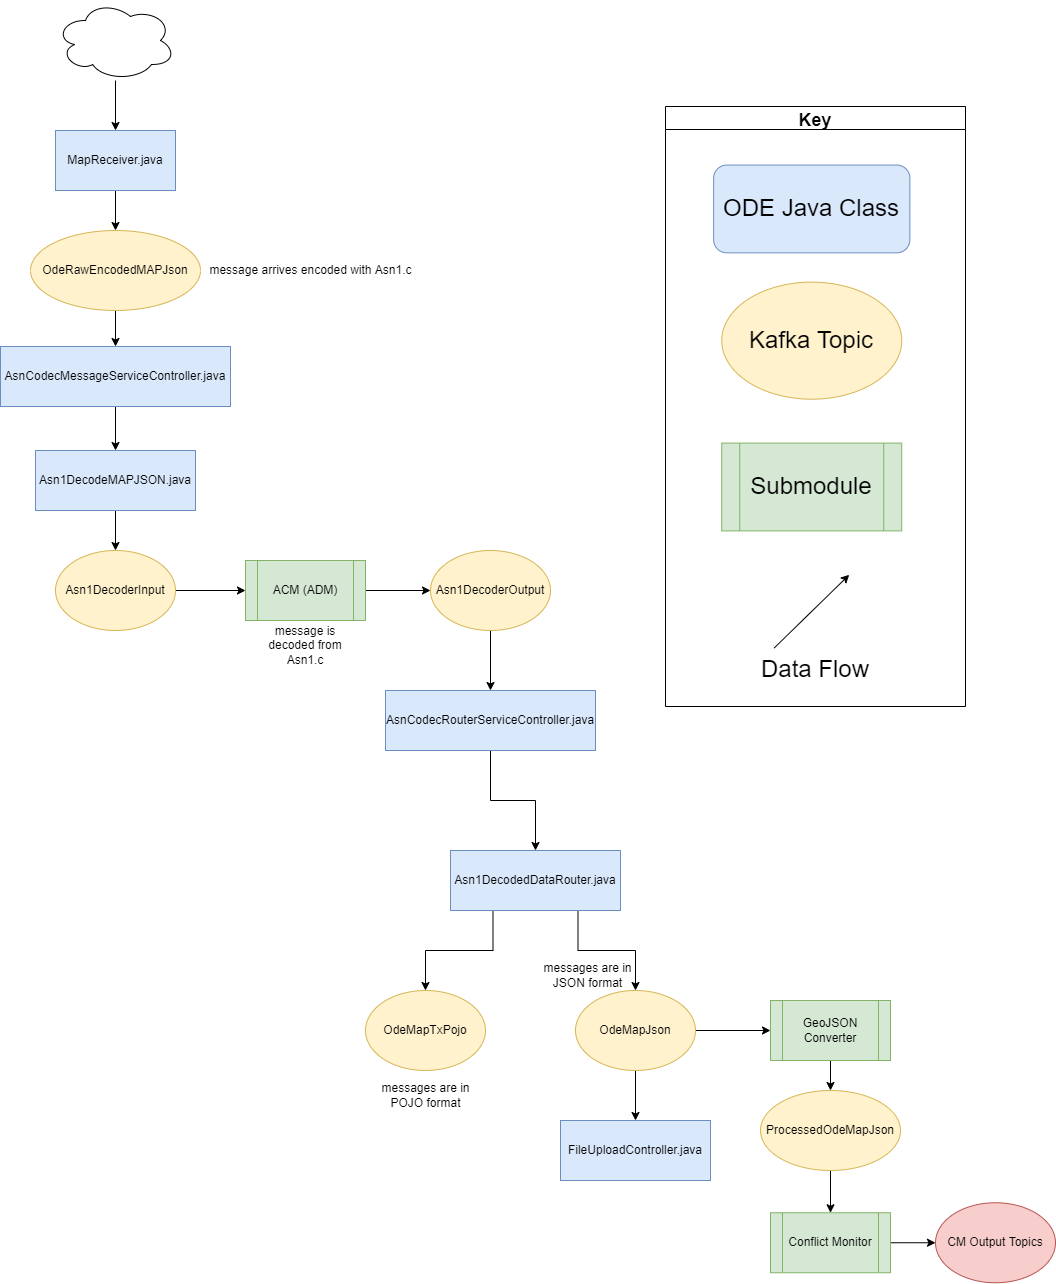

The diagram above was exported from draw.io. Its source (the exported page's mxGraphModel, read from the mxfile embedded in the PNG):
<mxGraphModel dx="2489" dy="2034" grid="1" gridSize="10" guides="1" tooltips="1" connect="1" arrows="1" fold="1" page="1" pageScale="1" pageWidth="827" pageHeight="1169" math="0" shadow="0">
  <root>
    <mxCell id="WIyWlLk6GJQsqaUBKTNV-0" />
    <mxCell id="WIyWlLk6GJQsqaUBKTNV-1" parent="WIyWlLk6GJQsqaUBKTNV-0" />
    <mxCell id="VzqX0gNSxUYhQbhme7EZ-2" style="edgeStyle=orthogonalEdgeStyle;rounded=0;orthogonalLoop=1;jettySize=auto;html=1;exitX=0.25;exitY=1;exitDx=0;exitDy=0;" parent="WIyWlLk6GJQsqaUBKTNV-1" source="8ujiRsxlkH-QBAE6qNTh-2" target="VzqX0gNSxUYhQbhme7EZ-0" edge="1">
      <mxGeometry relative="1" as="geometry" />
    </mxCell>
    <mxCell id="VzqX0gNSxUYhQbhme7EZ-3" style="edgeStyle=orthogonalEdgeStyle;rounded=0;orthogonalLoop=1;jettySize=auto;html=1;exitX=0.75;exitY=1;exitDx=0;exitDy=0;" parent="WIyWlLk6GJQsqaUBKTNV-1" source="8ujiRsxlkH-QBAE6qNTh-2" target="VzqX0gNSxUYhQbhme7EZ-1" edge="1">
      <mxGeometry relative="1" as="geometry" />
    </mxCell>
    <mxCell id="8ujiRsxlkH-QBAE6qNTh-2" value="Asn1DecodedDataRouter.java" style="rounded=0;whiteSpace=wrap;html=1;fillColor=#dae8fc;strokeColor=#6c8ebf;" parent="WIyWlLk6GJQsqaUBKTNV-1" vertex="1">
      <mxGeometry x="-35" y="-140" width="170" height="60" as="geometry" />
    </mxCell>
    <mxCell id="gxxZRGfVhdAJ79STQYsQ-20" style="edgeStyle=orthogonalEdgeStyle;rounded=0;orthogonalLoop=1;jettySize=auto;html=1;entryX=0;entryY=0.5;entryDx=0;entryDy=0;" parent="WIyWlLk6GJQsqaUBKTNV-1" source="gxxZRGfVhdAJ79STQYsQ-5" target="gxxZRGfVhdAJ79STQYsQ-19" edge="1">
      <mxGeometry relative="1" as="geometry" />
    </mxCell>
    <mxCell id="gxxZRGfVhdAJ79STQYsQ-5" value="ACM (ADM)" style="shape=process;whiteSpace=wrap;html=1;backgroundOutline=1;fillColor=#d5e8d4;strokeColor=#82b366;" parent="WIyWlLk6GJQsqaUBKTNV-1" vertex="1">
      <mxGeometry x="-240" y="-430" width="120" height="60" as="geometry" />
    </mxCell>
    <mxCell id="_VHhroGQ1N4wH_tI7Nl9-2" style="edgeStyle=orthogonalEdgeStyle;rounded=0;orthogonalLoop=1;jettySize=auto;html=1;" parent="WIyWlLk6GJQsqaUBKTNV-1" source="gxxZRGfVhdAJ79STQYsQ-9" target="gxxZRGfVhdAJ79STQYsQ-62" edge="1">
      <mxGeometry relative="1" as="geometry" />
    </mxCell>
    <mxCell id="gxxZRGfVhdAJ79STQYsQ-9" value="AsnCodecMessageServiceController.java" style="rounded=0;whiteSpace=wrap;html=1;fillColor=#dae8fc;strokeColor=#6c8ebf;" parent="WIyWlLk6GJQsqaUBKTNV-1" vertex="1">
      <mxGeometry x="-485" y="-644" width="230" height="60" as="geometry" />
    </mxCell>
    <mxCell id="gxxZRGfVhdAJ79STQYsQ-18" style="edgeStyle=orthogonalEdgeStyle;rounded=0;orthogonalLoop=1;jettySize=auto;html=1;entryX=0;entryY=0.5;entryDx=0;entryDy=0;" parent="WIyWlLk6GJQsqaUBKTNV-1" source="gxxZRGfVhdAJ79STQYsQ-13" target="gxxZRGfVhdAJ79STQYsQ-5" edge="1">
      <mxGeometry relative="1" as="geometry" />
    </mxCell>
    <mxCell id="gxxZRGfVhdAJ79STQYsQ-13" value="Asn1DecoderInput" style="ellipse;whiteSpace=wrap;html=1;fillColor=#fff2cc;strokeColor=#d6b656;" parent="WIyWlLk6GJQsqaUBKTNV-1" vertex="1">
      <mxGeometry x="-430" y="-440" width="120" height="80" as="geometry" />
    </mxCell>
    <mxCell id="gxxZRGfVhdAJ79STQYsQ-116" style="edgeStyle=orthogonalEdgeStyle;rounded=0;orthogonalLoop=1;jettySize=auto;html=1;" parent="WIyWlLk6GJQsqaUBKTNV-1" source="gxxZRGfVhdAJ79STQYsQ-19" target="gxxZRGfVhdAJ79STQYsQ-105" edge="1">
      <mxGeometry relative="1" as="geometry" />
    </mxCell>
    <mxCell id="gxxZRGfVhdAJ79STQYsQ-19" value="Asn1DecoderOutput" style="ellipse;whiteSpace=wrap;html=1;fillColor=#fff2cc;strokeColor=#d6b656;" parent="WIyWlLk6GJQsqaUBKTNV-1" vertex="1">
      <mxGeometry x="-55" y="-440" width="120" height="80" as="geometry" />
    </mxCell>
    <mxCell id="gxxZRGfVhdAJ79STQYsQ-57" style="edgeStyle=orthogonalEdgeStyle;rounded=0;orthogonalLoop=1;jettySize=auto;html=1;entryX=0.5;entryY=0;entryDx=0;entryDy=0;" parent="WIyWlLk6GJQsqaUBKTNV-1" source="gxxZRGfVhdAJ79STQYsQ-58" target="gxxZRGfVhdAJ79STQYsQ-60" edge="1">
      <mxGeometry relative="1" as="geometry" />
    </mxCell>
    <mxCell id="gxxZRGfVhdAJ79STQYsQ-58" value="MapReceiver.java" style="rounded=0;whiteSpace=wrap;html=1;fillColor=#dae8fc;strokeColor=#6c8ebf;" parent="WIyWlLk6GJQsqaUBKTNV-1" vertex="1">
      <mxGeometry x="-430" y="-860" width="120" height="60" as="geometry" />
    </mxCell>
    <mxCell id="_VHhroGQ1N4wH_tI7Nl9-1" style="edgeStyle=orthogonalEdgeStyle;rounded=0;orthogonalLoop=1;jettySize=auto;html=1;" parent="WIyWlLk6GJQsqaUBKTNV-1" source="gxxZRGfVhdAJ79STQYsQ-60" target="gxxZRGfVhdAJ79STQYsQ-9" edge="1">
      <mxGeometry relative="1" as="geometry" />
    </mxCell>
    <mxCell id="gxxZRGfVhdAJ79STQYsQ-60" value="OdeRawEncodedMAPJson" style="ellipse;whiteSpace=wrap;html=1;fillColor=#fff2cc;strokeColor=#d6b656;" parent="WIyWlLk6GJQsqaUBKTNV-1" vertex="1">
      <mxGeometry x="-455" y="-760" width="170" height="80" as="geometry" />
    </mxCell>
    <mxCell id="gxxZRGfVhdAJ79STQYsQ-65" style="edgeStyle=orthogonalEdgeStyle;rounded=0;orthogonalLoop=1;jettySize=auto;html=1;entryX=0.5;entryY=0;entryDx=0;entryDy=0;" parent="WIyWlLk6GJQsqaUBKTNV-1" source="gxxZRGfVhdAJ79STQYsQ-62" target="gxxZRGfVhdAJ79STQYsQ-13" edge="1">
      <mxGeometry relative="1" as="geometry" />
    </mxCell>
    <mxCell id="gxxZRGfVhdAJ79STQYsQ-62" value="Asn1DecodeMAPJSON.java" style="rounded=0;whiteSpace=wrap;html=1;fillColor=#dae8fc;strokeColor=#6c8ebf;" parent="WIyWlLk6GJQsqaUBKTNV-1" vertex="1">
      <mxGeometry x="-450" y="-540" width="160" height="60" as="geometry" />
    </mxCell>
    <mxCell id="gxxZRGfVhdAJ79STQYsQ-108" style="edgeStyle=orthogonalEdgeStyle;rounded=0;orthogonalLoop=1;jettySize=auto;html=1;entryX=0.5;entryY=0;entryDx=0;entryDy=0;exitX=0.5;exitY=1;exitDx=0;exitDy=0;" parent="WIyWlLk6GJQsqaUBKTNV-1" source="gxxZRGfVhdAJ79STQYsQ-105" target="8ujiRsxlkH-QBAE6qNTh-2" edge="1">
      <mxGeometry relative="1" as="geometry" />
    </mxCell>
    <mxCell id="gxxZRGfVhdAJ79STQYsQ-105" value="AsnCodecRouterServiceController.java" style="rounded=0;whiteSpace=wrap;html=1;fillColor=#dae8fc;strokeColor=#6c8ebf;" parent="WIyWlLk6GJQsqaUBKTNV-1" vertex="1">
      <mxGeometry x="-100" y="-300" width="210" height="60" as="geometry" />
    </mxCell>
    <mxCell id="_VHhroGQ1N4wH_tI7Nl9-0" style="edgeStyle=orthogonalEdgeStyle;rounded=0;orthogonalLoop=1;jettySize=auto;html=1;" parent="WIyWlLk6GJQsqaUBKTNV-1" source="jXXAGItoZEFWX7bIlFFn-11" target="gxxZRGfVhdAJ79STQYsQ-58" edge="1">
      <mxGeometry relative="1" as="geometry" />
    </mxCell>
    <mxCell id="jXXAGItoZEFWX7bIlFFn-11" value="" style="ellipse;shape=cloud;whiteSpace=wrap;html=1;" parent="WIyWlLk6GJQsqaUBKTNV-1" vertex="1">
      <mxGeometry x="-430" y="-990" width="120" height="80" as="geometry" />
    </mxCell>
    <mxCell id="_VHhroGQ1N4wH_tI7Nl9-4" value="" style="group" parent="WIyWlLk6GJQsqaUBKTNV-1" vertex="1" connectable="0">
      <mxGeometry x="180" y="-884" width="300" height="600" as="geometry" />
    </mxCell>
    <mxCell id="_VHhroGQ1N4wH_tI7Nl9-5" value="&lt;font style=&quot;font-size: 24px&quot;&gt;Submodule&lt;/font&gt;" style="shape=process;whiteSpace=wrap;html=1;backgroundOutline=1;fillColor=#d5e8d4;strokeColor=#82b366;labelBackgroundColor=none;" parent="_VHhroGQ1N4wH_tI7Nl9-4" vertex="1">
      <mxGeometry x="56.25" y="336.5853658536585" width="180" height="87.80487804878048" as="geometry" />
    </mxCell>
    <mxCell id="_VHhroGQ1N4wH_tI7Nl9-6" value="Key" style="swimlane;labelBackgroundColor=none;fontSize=18;" parent="_VHhroGQ1N4wH_tI7Nl9-4" vertex="1">
      <mxGeometry width="299.99999999999994" height="600" as="geometry" />
    </mxCell>
    <mxCell id="_VHhroGQ1N4wH_tI7Nl9-8" value="" style="endArrow=classic;html=1;rounded=0;labelBackgroundColor=none;" parent="_VHhroGQ1N4wH_tI7Nl9-6" edge="1">
      <mxGeometry width="50" height="50" relative="1" as="geometry">
        <mxPoint x="108.75" y="541.4634146341463" as="sourcePoint" />
        <mxPoint x="183.74999999999997" y="468.29268292682923" as="targetPoint" />
      </mxGeometry>
    </mxCell>
    <mxCell id="_VHhroGQ1N4wH_tI7Nl9-9" value="&lt;font style=&quot;font-size: 24px&quot;&gt;Kafka Topic&lt;/font&gt;" style="ellipse;whiteSpace=wrap;html=1;fillColor=#fff2cc;strokeColor=#d6b656;labelBackgroundColor=none;" parent="_VHhroGQ1N4wH_tI7Nl9-6" vertex="1">
      <mxGeometry x="56.25" y="175.60975609756096" width="180" height="117.07317073170731" as="geometry" />
    </mxCell>
    <mxCell id="_VHhroGQ1N4wH_tI7Nl9-10" value="&lt;font style=&quot;font-size: 24px&quot;&gt;ODE Java Class&lt;/font&gt;" style="rounded=1;whiteSpace=wrap;html=1;fillColor=#dae8fc;strokeColor=#6c8ebf;labelBackgroundColor=none;" parent="_VHhroGQ1N4wH_tI7Nl9-6" vertex="1">
      <mxGeometry x="48.13" y="58.54" width="196.25" height="87.8" as="geometry" />
    </mxCell>
    <mxCell id="OYyFW5qYjDA_U_2kRjRC-9" value="FileUploadController.java" style="whiteSpace=wrap;html=1;fillColor=#dae8fc;strokeColor=#6c8ebf;" parent="WIyWlLk6GJQsqaUBKTNV-1" vertex="1">
      <mxGeometry x="75" y="130" width="150" height="60" as="geometry" />
    </mxCell>
    <mxCell id="VzqX0gNSxUYhQbhme7EZ-0" value="OdeMapTxPojo" style="ellipse;whiteSpace=wrap;html=1;fillColor=#fff2cc;strokeColor=#d6b656;" parent="WIyWlLk6GJQsqaUBKTNV-1" vertex="1">
      <mxGeometry x="-120" width="120" height="80" as="geometry" />
    </mxCell>
    <mxCell id="VzqX0gNSxUYhQbhme7EZ-4" style="edgeStyle=orthogonalEdgeStyle;rounded=0;orthogonalLoop=1;jettySize=auto;html=1;" parent="WIyWlLk6GJQsqaUBKTNV-1" source="VzqX0gNSxUYhQbhme7EZ-1" target="OYyFW5qYjDA_U_2kRjRC-9" edge="1">
      <mxGeometry relative="1" as="geometry" />
    </mxCell>
    <mxCell id="moMMGJg8A3m-sRt-z_u--7" style="edgeStyle=orthogonalEdgeStyle;rounded=0;orthogonalLoop=1;jettySize=auto;html=1;" edge="1" parent="WIyWlLk6GJQsqaUBKTNV-1" source="VzqX0gNSxUYhQbhme7EZ-1" target="moMMGJg8A3m-sRt-z_u--1">
      <mxGeometry relative="1" as="geometry" />
    </mxCell>
    <mxCell id="VzqX0gNSxUYhQbhme7EZ-1" value="OdeMapJson" style="ellipse;whiteSpace=wrap;html=1;fillColor=#fff2cc;strokeColor=#d6b656;" parent="WIyWlLk6GJQsqaUBKTNV-1" vertex="1">
      <mxGeometry x="90" width="120" height="80" as="geometry" />
    </mxCell>
    <mxCell id="d2JB9219ZVDNDpsMq0my-0" value="message arrives encoded with Asn1.c" style="text;html=1;align=center;verticalAlign=middle;resizable=0;points=[];autosize=1;strokeColor=none;fillColor=none;" parent="WIyWlLk6GJQsqaUBKTNV-1" vertex="1">
      <mxGeometry x="-285" y="-730" width="220" height="20" as="geometry" />
    </mxCell>
    <mxCell id="d2JB9219ZVDNDpsMq0my-1" value="message is decoded from Asn1.c" style="text;html=1;strokeColor=none;fillColor=none;align=center;verticalAlign=middle;whiteSpace=wrap;rounded=0;" parent="WIyWlLk6GJQsqaUBKTNV-1" vertex="1">
      <mxGeometry x="-235" y="-370" width="110" height="50" as="geometry" />
    </mxCell>
    <mxCell id="d2JB9219ZVDNDpsMq0my-2" value="&lt;font style=&quot;font-size: 24px&quot;&gt;Data Flow&lt;/font&gt;" style="text;html=1;strokeColor=none;fillColor=none;align=center;verticalAlign=middle;whiteSpace=wrap;rounded=0;labelBackgroundColor=none;" parent="WIyWlLk6GJQsqaUBKTNV-1" vertex="1">
      <mxGeometry x="270" y="-342.53999999999996" width="120" height="43.9" as="geometry" />
    </mxCell>
    <mxCell id="d2JB9219ZVDNDpsMq0my-3" value="messages are in POJO format" style="text;html=1;strokeColor=none;fillColor=none;align=center;verticalAlign=middle;whiteSpace=wrap;rounded=0;" parent="WIyWlLk6GJQsqaUBKTNV-1" vertex="1">
      <mxGeometry x="-112.5" y="80" width="105" height="50" as="geometry" />
    </mxCell>
    <mxCell id="d2JB9219ZVDNDpsMq0my-4" value="messages are in JSON format" style="text;html=1;strokeColor=none;fillColor=none;align=center;verticalAlign=middle;whiteSpace=wrap;rounded=0;" parent="WIyWlLk6GJQsqaUBKTNV-1" vertex="1">
      <mxGeometry x="50" y="-40" width="105" height="50" as="geometry" />
    </mxCell>
    <mxCell id="moMMGJg8A3m-sRt-z_u--9" style="edgeStyle=orthogonalEdgeStyle;rounded=0;orthogonalLoop=1;jettySize=auto;html=1;" edge="1" parent="WIyWlLk6GJQsqaUBKTNV-1" source="moMMGJg8A3m-sRt-z_u--1" target="moMMGJg8A3m-sRt-z_u--8">
      <mxGeometry relative="1" as="geometry" />
    </mxCell>
    <mxCell id="moMMGJg8A3m-sRt-z_u--1" value="GeoJSON Converter" style="shape=process;whiteSpace=wrap;html=1;backgroundOutline=1;fillColor=#d5e8d4;strokeColor=#82b366;" vertex="1" parent="WIyWlLk6GJQsqaUBKTNV-1">
      <mxGeometry x="285" y="10" width="120" height="60" as="geometry" />
    </mxCell>
    <mxCell id="moMMGJg8A3m-sRt-z_u--4" style="edgeStyle=none;rounded=0;orthogonalLoop=1;jettySize=auto;html=1;" edge="1" parent="WIyWlLk6GJQsqaUBKTNV-1" source="moMMGJg8A3m-sRt-z_u--5" target="moMMGJg8A3m-sRt-z_u--6">
      <mxGeometry relative="1" as="geometry" />
    </mxCell>
    <mxCell id="moMMGJg8A3m-sRt-z_u--5" value="Conflict Monitor" style="shape=process;whiteSpace=wrap;html=1;backgroundOutline=1;fillColor=#d5e8d4;strokeColor=#82b366;" vertex="1" parent="WIyWlLk6GJQsqaUBKTNV-1">
      <mxGeometry x="285" y="222.25" width="120" height="60" as="geometry" />
    </mxCell>
    <mxCell id="moMMGJg8A3m-sRt-z_u--6" value="CM Output Topics" style="ellipse;whiteSpace=wrap;html=1;fillColor=#f8cecc;strokeColor=#b85450;" vertex="1" parent="WIyWlLk6GJQsqaUBKTNV-1">
      <mxGeometry x="450" y="212.25" width="120" height="80" as="geometry" />
    </mxCell>
    <mxCell id="moMMGJg8A3m-sRt-z_u--11" style="edgeStyle=orthogonalEdgeStyle;rounded=0;orthogonalLoop=1;jettySize=auto;html=1;" edge="1" parent="WIyWlLk6GJQsqaUBKTNV-1" source="moMMGJg8A3m-sRt-z_u--8" target="moMMGJg8A3m-sRt-z_u--5">
      <mxGeometry relative="1" as="geometry" />
    </mxCell>
    <mxCell id="moMMGJg8A3m-sRt-z_u--8" value="ProcessedOdeMapJson" style="ellipse;whiteSpace=wrap;html=1;fillColor=#fff2cc;strokeColor=#d6b656;" vertex="1" parent="WIyWlLk6GJQsqaUBKTNV-1">
      <mxGeometry x="275" y="100" width="140" height="80" as="geometry" />
    </mxCell>
  </root>
</mxGraphModel>